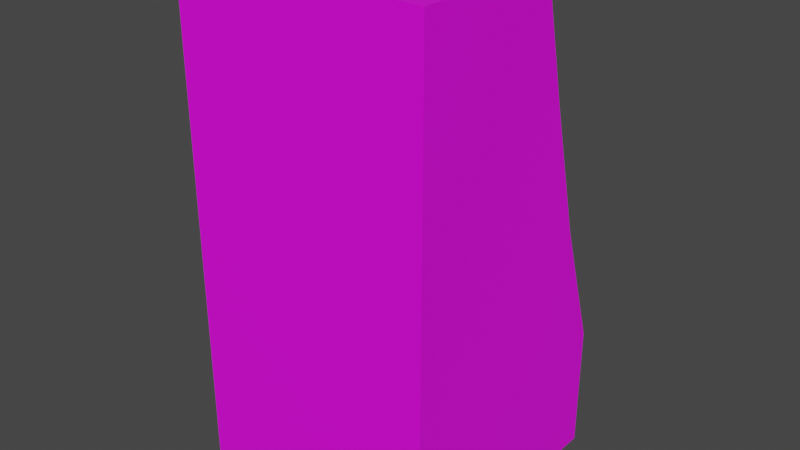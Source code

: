 # Source: TerminalModel_H1.blend  (saved by Blender 2.82.7; exported with 4.5.12 LTS)
import bpy
from mathutils import Matrix  # noqa: F401  (used for matrix-valued properties, if any)

bpy.ops.wm.read_factory_settings(use_empty=True)
scene = bpy.context.scene
scene.name = 'Scene'

# ---- collections
col_collection = bpy.data.collections.new('Collection'); scene.collection.children.link(col_collection)

# ---- images (referenced by path relative to the original .blend; pixels are not part of the script)
import os
ASSET_DIR = os.environ.get("B2B_ASSET_DIR", "")  # directory of the original .blend (textures are referenced by path, not embedded)
HERE = os.path.dirname(os.path.abspath(__file__))  # packed textures are extracted next to this script under _unpacked/

def load_image(name, relpath, width, height, colorspace="sRGB"):
    """Load a texture the original file referenced (path relative to the .blend, or extracted next to this script)."""
    p = next((c for c in (os.path.join(HERE, relpath), os.path.join(ASSET_DIR, relpath)) if relpath and os.path.exists(c)), "")
    if p:
        img = bpy.data.images.load(p, check_existing=True)
        img.name = name
    else:  # same state as the original file: an image datablock whose file is absent (Cycles renders it pink)
        img = bpy.data.images.new(name, width, height)
        img.source = "FILE"
        img.filepath = "//" + (relpath or name)
    img.colorspace_settings.name = colorspace
    return img
img_termina_h1_png = load_image('termina_H1.png', 'termina_H1.png', 1024, 1024, 'sRGB')

# ---- materials (node trees are filled in below, after node groups)
mat_material_001 = bpy.data.materials.new('Material.001')
mat_material_001.use_transparent_shadow = False

# ---- material node trees
mat_material_001.use_nodes = True; mat_material_001.node_tree.nodes.clear()
_N = mat_material_001.node_tree.nodes; _L = mat_material_001.node_tree.links
n0 = _N.new('ShaderNodeOutputMaterial'); n0.name = 'Material Output'; n0.location = (300, 300)
n1 = _N.new('ShaderNodeBsdfPrincipled'); n1.name = 'Principled BSDF'; n1.location = (10, 300)
n1.distribution = 'GGX'
n1.subsurface_method = 'BURLEY'
n1.inputs[3].default_value = 1.45
n1.inputs[27].default_value = (0.0, 0.0, 0.0, 1.0)
n1.inputs[28].default_value = 1.0
n2 = _N.new('ShaderNodeTexImage'); n2.name = 'Image Texture'; n2.location = (-280, 280)
n2.image = img_termina_h1_png
_L.new(n1.outputs[0], n0.inputs[0])
_L.new(n2.outputs[0], n1.inputs[0])
n0.is_active_output = True

# ---- world
world_world = bpy.data.worlds.new('World'); scene.world = world_world
world_world.use_nodes = True; world_world.node_tree.nodes.clear()
_N = world_world.node_tree.nodes; _L = world_world.node_tree.links
n0 = _N.new('ShaderNodeOutputWorld'); n0.name = 'World Output'; n0.location = (300, 300)
n1 = _N.new('ShaderNodeBackground'); n1.name = 'Background'; n1.location = (10, 300)
n1.inputs[0].default_value = (0.05088, 0.05088, 0.05088, 1.0)
_L.new(n1.outputs[0], n0.inputs[0])
n0.is_active_output = True
world_world.color = (0.05088, 0.05088, 0.05088)
world_world.use_sun_shadow = False
world_world.sun_shadow_jitter_overblur = 0.0

# ---- meshes
me_cube_001 = bpy.data.meshes.new('Cube.001')
me_cube_001.from_pydata([(0.25, 0.0, 0.0), (0.0, 0.0, 0.0), (0.0, 0.25, 0.0), (0.25, 0.25, 0.0), (0.0, 0.5, 0.5), (0.25, 0.5, 0.5), (0.25, 0.75, 0.5), (0.0, 0.75, 0.5), (0.0, 0.0, 0.25), (-0.25, 0.0, 0.25), (-0.25, 0.0, 0.0), (0.25, 0.0, 0.25), (0.25, 0.25, 0.25), (-0.25, 0.25, 0.0), (-0.25, 0.5, 0.08046), (-0.25, 0.7533, 0.145), (-0.2162, 0.76, 0.1157), (-0.2162, 0.5409, 0.05982), (0.25, 1.0, 0.5), (0.0, 1.0, 0.5), (0.0, 0.25, 0.5), (0.25, 0.25, 0.5), (0.0, 0.5409, 0.05982), (-0.2162, 0.5246, 0.1266), (0.0, 0.5246, 0.1266), (0.2162, 0.5409, 0.05982), (0.2162, 0.5246, 0.1266), (-0.25, 0.25, 0.5), (-0.25, 0.5, 0.5), (-0.25, 0.5, 0.25), (-0.25, 0.75, 0.25), (0.2162, 0.9704, 0.1651), (0.2162, 0.76, 0.1157), (0.2162, 0.7436, 0.1824), (0.2162, 0.9541, 0.2318), (-0.25, 0.75, 0.5), (-0.25, 0.9967, 0.2022), (0.0, 0.9967, 0.2022), (0.0, 0.9704, 0.1651), (-0.2162, 0.9704, 0.1651), (0.25, 0.7533, 0.145), (0.25, 0.5, 0.08046), (0.25, 0.0, 0.5), (0.0, 0.0, 0.5), (-0.25, 0.0, 0.5), (0.25, 0.5, 0.25), (0.25, 0.75, 0.25), (-0.25, 1.0, 0.5), (-0.25, 1.0, 0.25), (0.25, 0.9967, 0.2022), (0.25, 1.0, 0.25), (-0.25, 0.25, 0.25), (0.0, 1.0, 0.25), (0.0, 0.5, 0.08046), (-0.2162, 0.7436, 0.1824), (0.0, 0.9541, 0.2318), (-0.2162, 0.9541, 0.2318)], [], [(0, 1, 2, 3), (4, 5, 6, 7), (8, 9, 10, 1), (11, 0, 3, 12), (1, 10, 13, 2), (14, 15, 16, 17), (7, 6, 18, 19), (20, 21, 5, 4), (22, 17, 23, 24), (25, 22, 24, 26), (27, 20, 4, 28), (14, 29, 30, 15), (31, 32, 33, 34), (28, 4, 7, 35), (36, 37, 38, 39), (40, 41, 25, 32), (42, 43, 8, 11), (43, 44, 9, 8), (42, 11, 12, 21), (5, 45, 46, 6), (30, 35, 47, 48), (29, 28, 35, 30), (46, 40, 49, 50), (43, 42, 21, 20), (10, 9, 51, 13), (32, 25, 26, 33), (9, 44, 27, 51), (13, 51, 29, 14), (51, 27, 28, 29), (12, 3, 41, 45), (11, 8, 1, 0), (35, 7, 19, 47), (15, 36, 39, 16), (44, 43, 20, 27), (37, 36, 48, 52), (15, 30, 48, 36), (49, 40, 32, 31), (21, 12, 45, 5), (3, 2, 53, 41), (45, 41, 40, 46), (49, 37, 52, 50), (52, 48, 47, 19), (6, 46, 50, 18), (50, 52, 19, 18), (2, 13, 14, 53), (41, 53, 22, 25), (37, 49, 31, 38), (53, 14, 17, 22), (17, 16, 54, 23), (39, 38, 55, 56), (16, 39, 56, 54), (38, 31, 34, 55)])
me_cube_001.polygons.foreach_set('use_smooth', [True] * 52)
_k = set([(0, 1), (0, 3), (0, 11), (1, 10), (2, 3), (2, 13), (3, 41), (5, 6), (5, 21), (6, 18), (9, 10), (9, 44), (10, 13), (11, 42), (13, 14), (14, 15), (14, 17), (14, 53), (15, 16), (15, 36), (16, 17), (16, 39), (17, 22), (17, 23), (18, 19), (18, 50), (19, 47), (21, 42), (22, 25), (25, 26), (25, 32), (25, 41), (27, 28), (27, 44), (28, 35), (31, 32), (31, 34), (31, 38), (31, 49), (32, 40), (35, 47), (36, 37), (36, 39), (36, 48), (37, 49), (38, 39), (39, 56), (40, 41), (40, 49), (41, 53), (42, 43), (43, 44), (47, 48), (48, 52), (49, 50), (50, 52)])
me_cube_001.attributes.new('sharp_edge', 'BOOLEAN', 'EDGE').data.foreach_set('value', [ (min(e.vertices), max(e.vertices)) in _k for e in me_cube_001.edges])
_uv = me_cube_001.uv_layers.new(name='UVMap')
_uv.uv.foreach_set('vector', [0.5053, 0.7922, 0.7457, 0.7922, 0.7457, 1.002, 0.5053, 1.002, 0.6664, 0.4708, 0.6802, 0.4708, 0.6802, 0.4939, 0.6664, 0.4939, 0.6664, 0.4708, 0.6802, 0.4708, 0.6802, 0.4939, 0.6664, 0.4939, 0.3722, 0.1106, 0.386, 0.1106, 0.386, 0.1338, 0.3722, 0.1338, 0.6491, 0.4652, 0.6629, 0.4652, 0.6629, 0.4883, 0.6491, 0.4883, 0.6713, 0.5692, 0.6713, 0.5923, 0.6713, 0.5923, 0.6713, 0.5692, 0.6664, 0.4708, 0.6802, 0.4708, 0.6802, 0.4939, 0.6664, 0.4939, 0.6664, 0.4708, 0.6802, 0.4708, 0.6802, 0.4939, 0.6664, 0.4939, 0.5803, 0.4883, 0.5941, 0.4883, 0.5941, 0.4883, 0.5803, 0.4883, 0.5664, 0.4883, 0.5802, 0.4883, 0.5802, 0.4883, 0.5664, 0.4883, 0.6664, 0.4708, 0.6802, 0.4708, 0.6802, 0.4939, 0.6664, 0.4939, 0.6664, 0.4708, 0.6802, 0.4708, 0.6802, 0.4939, 0.6664, 0.4939, 0.5966, 0.6159, 0.5966, 0.5928, 0.5966, 0.5928, 0.5966, 0.6159, 0.6664, 0.4708, 0.6802, 0.4708, 0.6802, 0.4939, 0.6664, 0.4939, 0.6851, 0.5692, 0.6713, 0.5692, 0.6713, 0.5692, 0.6851, 0.5692, 0.6851, 0.5923, 0.6851, 0.5692, 0.6851, 0.5692, 0.6851, 0.5923, 0.6664, 0.4708, 0.6802, 0.4708, 0.6802, 0.4939, 0.6664, 0.4939, 0.6664, 0.4708, 0.6802, 0.4708, 0.6802, 0.4939, 0.6664, 0.4939, 0.3722, 0.1106, 0.386, 0.1106, 0.386, 0.1338, 0.3722, 0.1338, 0.5106, 0.6441, 0.5245, 0.6441, 0.5245, 0.6673, 0.5106, 0.6673, 0.6664, 0.4708, 0.6802, 0.4708, 0.6802, 0.4939, 0.6664, 0.4939, 0.6664, 0.4708, 0.6802, 0.4708, 0.6802, 0.4939, 0.6664, 0.4939, 0.5106, 0.6441, 0.5245, 0.6441, 0.5245, 0.6673, 0.5106, 0.6673, 0.4351, 0.1125, 0.4489, 0.1125, 0.4489, 0.1356, 0.4351, 0.1356, 0.3957, 0.09671, 0.4095, 0.09671, 0.4095, 0.1198, 0.3957, 0.1198, 0.5966, 0.6159, 0.5966, 0.5928, 0.5966, 0.5928, 0.5966, 0.6159, 0.3957, 0.09671, 0.4095, 0.09671, 0.4095, 0.1198, 0.3957, 0.1198, 0.6664, 0.4708, 0.6802, 0.4708, 0.6802, 0.4939, 0.6664, 0.4939, 0.6664, 0.4708, 0.6802, 0.4708, 0.6802, 0.4939, 0.6664, 0.4939, 0.5106, 0.6441, 0.5245, 0.6441, 0.5245, 0.6673, 0.5106, 0.6673, 0.6664, 0.4708, 0.6802, 0.4708, 0.6802, 0.4939, 0.6664, 0.4939, 0.6664, 0.4708, 0.6802, 0.4708, 0.6802, 0.4939, 0.6664, 0.4939, 0.6713, 0.5692, 0.6713, 0.5923, 0.6713, 0.5923, 0.6713, 0.5692, 0.4351, 0.1125, 0.4489, 0.1125, 0.4489, 0.1356, 0.4351, 0.1356, 0.3785, 0.1636, 0.3923, 0.1636, 0.3923, 0.1868, 0.3785, 0.1868, 0.6664, 0.4708, 0.6802, 0.4708, 0.6802, 0.4939, 0.6664, 0.4939, 0.6851, 0.5923, 0.6851, 0.5692, 0.6851, 0.5692, 0.6851, 0.5923, 0.5106, 0.6441, 0.5245, 0.6441, 0.5245, 0.6673, 0.5106, 0.6673, 0.7476, 0.7043, 0.8741, 0.7043, 0.8741, 0.7882, 0.7476, 0.7882, 0.5106, 0.6441, 0.5245, 0.6441, 0.5245, 0.6673, 0.5106, 0.6673, 0.3785, 0.1636, 0.3923, 0.1636, 0.3923, 0.1868, 0.3785, 0.1868, 0.8337, 0.581, 0.8476, 0.581, 0.8476, 0.6041, 0.8337, 0.6041, 0.5106, 0.6441, 0.5245, 0.6441, 0.5245, 0.6673, 0.5106, 0.6673, 0.8337, 0.581, 0.8476, 0.581, 0.8476, 0.6041, 0.8337, 0.6041, 0.8742, 0.7043, 0.9958, 0.7043, 0.9958, 0.7882, 0.8742, 0.7882, 0.66, 0.4883, 0.6738, 0.4883, 0.6738, 0.4883, 0.66, 0.4883, 0.6851, 0.5692, 0.6713, 0.5692, 0.6713, 0.5692, 0.6851, 0.5692, 0.6738, 0.4883, 0.6876, 0.4883, 0.6876, 0.4883, 0.6738, 0.4883, 0.5827, 0.5928, 0.5827, 0.6159, 0.5827, 0.6159, 0.5827, 0.5928, 0.5966, 0.5928, 0.5827, 0.5928, 0.5827, 0.5928, 0.5966, 0.5928, 0.5827, 0.5928, 0.5827, 0.6159, 0.5827, 0.6159, 0.5827, 0.5928, 0.5966, 0.5928, 0.5827, 0.5928, 0.5827, 0.5928, 0.5966, 0.5928])
me_cube_001.materials.append(mat_material_001)
me_cube_001.use_remesh_fix_poles = True
me_cube_001.use_remesh_preserve_attributes = False
me_cube_001.use_mirror_vertex_groups = False
me_cube_001.update()
me_cube_001.normals_split_custom_set([tuple(v) for v in zip(*[iter([0.0, 0.0, -1.0, 0.0, 0.0, -1.0, 0.0, 0.0, -1.0, 0.0, 0.0, -1.0, 0.0, 0.0, 1.0, 0.0, 0.0, 1.0, 0.0, 0.0, 1.0, 0.0, 0.0, 1.0, 0.0, -1.0, 0.0, 0.0, -1.0, 0.0, 0.0, -1.0, 0.0, 0.0, -1.0, 0.0, 1.0, 0.0, 0.0, 1.0, 0.0, 0.0, 1.0, 0.0, 0.0, 1.0, 0.0, 0.0, 0.0, 0.0, -1.0, 0.0, 0.0, -1.0, 0.0, 0.0, -1.0, 0.0, 0.0, -1.0, -0.6649, 0.1845, -0.7238, -0.6649, 0.1845, -0.7238, -0.6649, 0.1845, -0.7238, -0.6649, 0.1845, -0.7238, 0.0, 0.0, 1.0, 0.0, 0.0, 1.0, 0.0, 0.0, 1.0, 0.0, 0.0, 1.0, 0.0, 0.0, 1.0, 0.0, 0.0, 1.0, 0.0, 0.0, 1.0, 0.0, 0.0, 1.0, 0.0, 0.9713, 0.2378, 0.0, 0.9713, 0.2378, 0.0, 0.9713, 0.2378, 0.0, 0.9713, 0.2378, 0.0, 0.9713, 0.2378, 0.0, 0.9713, 0.2378, 0.0, 0.9713, 0.2378, 0.0, 0.9713, 0.2378, 0.0, 0.0, 1.0, 0.0, 0.0, 1.0, 0.0, 0.0, 1.0, 0.0, 0.0, 1.0, -1.0, -2.221e-08, 0.0, -1.0, -1.346e-08, 0.0, -1.0, -1.373e-08, 0.0, -1.0, -3.048e-08, 0.0, -1.0, -6.268e-08, 0.0, -1.0, -1.367e-09, 0.0, -1.0, -1.368e-09, 0.0, -1.0, -6.268e-08, 0.0, 0.0, 0.0, 1.0, 0.0, 0.0, 1.0, 0.0, 0.0, 1.0, 0.0, 0.0, 1.0, 0.0, 0.8162, -0.5778, 0.0, 0.8162, -0.5778, 0.0, 0.8162, -0.5778, 0.0, 0.8162, -0.5778, 0.6649, 0.1845, -0.7238, 0.6649, 0.1845, -0.7238, 0.6649, 0.1845, -0.7238, 0.6649, 0.1845, -0.7238, 0.0, -1.0, 0.0, 0.0, -1.0, 0.0, 0.0, -1.0, 0.0, 0.0, -1.0, 0.0, 0.0, -1.0, 0.0, 0.0, -1.0, 0.0, 0.0, -1.0, 0.0, 0.0, -1.0, 0.0, 1.0, 0.0, 0.0, 1.0, 0.0, 0.0, 1.0, 0.0, 0.0, 1.0, 0.0, 0.0, 1.0, 0.0, 0.0, 1.0, -1.346e-08, 0.0, 1.0, -1.373e-08, 0.0, 1.0, 0.0, 0.0, -1.0, -1.373e-08, 0.0, -1.0, 0.0, 0.0, -1.0, 0.0, 0.0, -1.0, 0.0, 0.0, -1.0, -1.346e-08, 0.0, -1.0, 0.0, 0.0, -1.0, 0.0, 0.0, -1.0, -1.373e-08, 0.0, 1.0, -1.373e-08, 0.0, 1.0, -3.048e-08, 0.0, 1.0, 0.0, 0.0, 1.0, 0.0, 0.0, 0.0, 0.0, 1.0, 0.0, 0.0, 1.0, 0.0, 0.0, 1.0, 0.0, 0.0, 1.0, -1.0, 0.0, 0.0, -1.0, 0.0, 0.0, -1.0, 0.0, 0.0, -1.0, 0.0, 0.0, -1.0, -1.367e-09, 0.0, -1.0, 5.995e-08, 0.0, -1.0, 5.995e-08, 0.0, -1.0, -1.368e-09, 0.0, -1.0, 0.0, 0.0, -1.0, 0.0, 0.0, -1.0, 0.0, 0.0, -1.0, 0.0, 0.0, -1.0, 0.0, 0.0, -1.0, 0.0, 0.0, -1.0, -1.346e-08, 0.0, -1.0, -2.221e-08, 0.0, -1.0, 0.0, 0.0, -1.0, 0.0, 0.0, -1.0, 0.0, 0.0, -1.0, -1.346e-08, 0.0, 1.0, 0.0, 0.0, 1.0, 0.0, 0.0, 1.0, -2.221e-08, 0.0, 1.0, -1.346e-08, 0.0, 0.0, -1.0, 0.0, 0.0, -1.0, 0.0, 0.0, -1.0, 0.0, 0.0, -1.0, 0.0, 0.0, 0.0, 1.0, 0.0, 0.0, 1.0, 0.0, 0.0, 1.0, 0.0, 0.0, 1.0, -0.665, 0.1706, -0.7271, -0.665, 0.1706, -0.7271, -0.665, 0.1706, -0.7271, -0.665, 0.1706, -0.7271, 0.0, 0.0, 1.0, 0.0, 0.0, 1.0, 0.0, 0.0, 1.0, 0.0, 0.0, 1.0, 0.0, 0.9976, -0.06894, 0.0, 0.9976, -0.06894, 0.0, 0.9976, -0.06894, 0.0, 0.9976, -0.06894, -1.0, -3.048e-08, 0.0, -1.0, -1.373e-08, 0.0, -1.0, 0.0, 0.0, -1.0, 0.0, 0.0, 0.665, 0.1706, -0.7271, 0.665, 0.1706, -0.7271, 0.665, 0.1706, -0.7271, 0.665, 0.1706, -0.7271, 1.0, 0.0, 0.0, 1.0, 0.0, 0.0, 1.0, -1.346e-08, 0.0, 1.0, 0.0, 0.0, 0.0, 0.3064, -0.9519, 0.0, 0.3064, -0.9519, 0.0, 0.3064, -0.9519, 0.0, 0.3064, -0.9519, 1.0, -1.346e-08, 0.0, 1.0, -2.221e-08, 0.0, 1.0, -3.048e-08, 0.0, 1.0, -1.373e-08, 0.0, 0.0, 0.9976, -0.06894, 0.0, 0.9976, -0.06894, 0.0, 0.9976, -0.06894, 0.0, 0.9976, -0.06894, 0.0, 1.0, 0.0, 0.0, 1.0, 0.0, 0.0, 1.0, 0.0, 0.0, 1.0, 0.0, 1.0, 0.0, 0.0, 1.0, -1.373e-08, 0.0, 1.0, 0.0, 0.0, 1.0, 0.0, 0.0, 0.0, 1.0, 0.0, 0.0, 1.0, 0.0, 0.0, 1.0, 0.0, 0.0, 1.0, 0.0, 0.0, 0.3064, -0.9519, 0.0, 0.3064, -0.9519, 0.0, 0.3064, -0.9519, 0.0, 0.3064, -0.9519, 0.0, -0.4502, -0.8929, 0.0, -0.4502, -0.8929, 0.0, -0.4502, -0.8929, 0.0, -0.4502, -0.8929, 0.0, 0.8162, -0.5778, 0.0, 0.8162, -0.5778, 0.0, 0.8162, -0.5778, 0.0, 0.8162, -0.5778, 0.0, -0.4502, -0.8929, 0.0, -0.4502, -0.8929, 0.0, -0.4502, -0.8929, 0.0, -0.4502, -0.8929, 1.0, 5.995e-08, 0.0, 1.0, 2.997e-08, 0.0, 1.0, 2.997e-08, 0.0, 1.0, 5.995e-08, 0.0, 0.0, -0.9713, -0.2378, 0.0, -0.9713, -0.2378, 0.0, -0.9713, -0.2378, 0.0, -0.9713, -0.2378, 1.0, 2.997e-08, 0.0, 1.0, 0.0, 0.0, 1.0, 0.0, 0.0, 1.0, 2.997e-08, 0.0, 0.0, -0.9713, -0.2378, 0.0, -0.9713, -0.2378, 0.0, -0.9713, -0.2378, 0.0, -0.9713, -0.2378])] * 3)])

# ---- objects
ob_cube_001 = bpy.data.objects.new('Cube.001', me_cube_001)

# ---- transforms, parenting, visibility, modifiers, constraints
ob_cube_001.location = (0.0, 0.0, 0.0)
ob_cube_001.rotation_euler = (1.571, -0.0, 0.0)
ob_cube_001.lineart.crease_threshold = 0.0

# ---- collection membership
col_collection.objects.link(ob_cube_001)

# ---- scene / render settings (as saved in the file)
scene.frame_start = 1; scene.frame_end = 250; scene.frame_set(1)
scene.render.engine = 'BLENDER_EEVEE_NEXT'
scene.cycles.use_denoising = False
scene.cycles.samples = 128
scene.cycles.sampling_pattern = 'TABULATED_SOBOL'
scene.cycles.use_adaptive_sampling = False
scene.cycles.use_light_tree = False
scene.view_settings.view_transform = 'Filmic'
bpy.context.view_layer.update()

# ---- added for rendering (the .blend has no active camera and no usable light): camera, sun
cam_auto = bpy.data.cameras.new('AutoCamera')
cam_auto.lens = 50.0
cam_auto.sensor_width = 36.0
cam_auto.clip_end = 1000.0
ob_auto_camera = bpy.data.objects.new('AutoCamera', cam_auto)
scene.collection.objects.link(ob_auto_camera)
ob_auto_camera.location = (1.13316, -1.6098, 1.40653)
ob_auto_camera.rotation_euler = (1.09748, -7.21219e-08, 0.694738)
scene.camera = ob_auto_camera
light_auto_sun = bpy.data.lights.new('AutoSun', 'SUN')
light_auto_sun.energy = 3.0
light_auto_sun.angle = 0.0523599
ob_auto_sun = bpy.data.objects.new('AutoSun', light_auto_sun)
scene.collection.objects.link(ob_auto_sun)
ob_auto_sun.rotation_euler = (0.872665, 0.174533, 0.523599)
bpy.context.view_layer.update()
